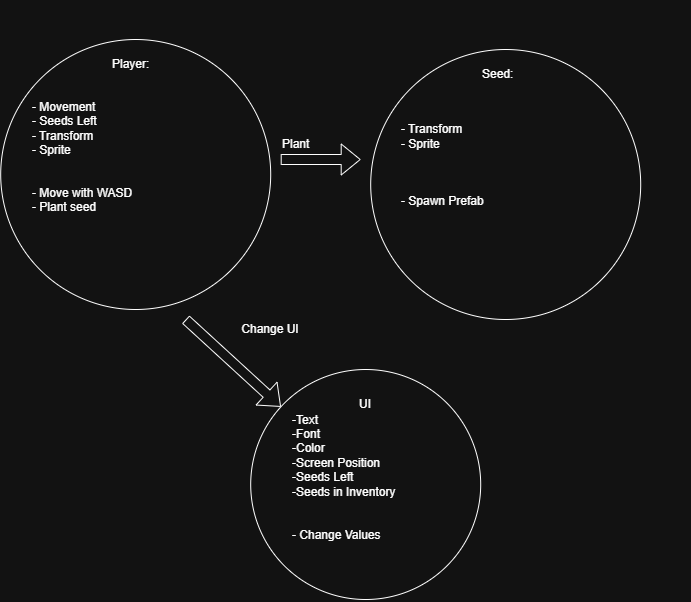

The diagram above was exported from draw.io. Its source (the exported page's mxGraphModel, read from the mxfile embedded in the PNG):
<mxGraphModel dx="1001" dy="613" grid="1" gridSize="10" guides="1" tooltips="1" connect="1" arrows="1" fold="1" page="1" pageScale="1" pageWidth="850" pageHeight="1100" math="0" shadow="0">
  <root>
    <mxCell id="0" />
    <mxCell id="1" parent="0" />
    <mxCell id="AzwXnwG5bdnnxUvlwgrV-1" parent="1" style="ellipse;whiteSpace=wrap;html=1;shapeInside=1;aspect=fixed;" value="&lt;div&gt;&lt;br/&gt;&lt;/div&gt;" vertex="1">
      <mxGeometry height="270" width="270" x="30" y="260" as="geometry" />
    </mxCell>
    <mxCell id="AzwXnwG5bdnnxUvlwgrV-3" parent="1" style="text;html=1;whiteSpace=wrap;strokeColor=none;fillColor=none;align=left;verticalAlign=middle;rounded=0;" value="Player:" vertex="1">
      <mxGeometry height="130" width="210" x="140" y="220" as="geometry" />
    </mxCell>
    <mxCell id="AzwXnwG5bdnnxUvlwgrV-4" parent="1" style="text;html=1;whiteSpace=wrap;strokeColor=none;fillColor=none;align=left;verticalAlign=middle;rounded=0;" value="- Movement&lt;div&gt;- Seeds Left&lt;/div&gt;&lt;div&gt;- Transform&lt;/div&gt;&lt;div&gt;- Sprite&lt;/div&gt;&lt;div&gt;&lt;br&gt;&lt;/div&gt;&lt;div&gt;&lt;br&gt;&lt;/div&gt;&lt;div&gt;- Move with WASD&lt;/div&gt;&lt;div&gt;- Plant seed&lt;/div&gt;&lt;div&gt;&lt;br&gt;&lt;/div&gt;" vertex="1">
      <mxGeometry height="130" width="210" x="60" y="320" as="geometry" />
    </mxCell>
    <mxCell id="AzwXnwG5bdnnxUvlwgrV-5" parent="1" style="ellipse;whiteSpace=wrap;html=1;shapeInside=1;aspect=fixed;" value="&lt;div&gt;&lt;br/&gt;&lt;/div&gt;" vertex="1">
      <mxGeometry height="270" width="270" x="400" y="270" as="geometry" />
    </mxCell>
    <mxCell id="AzwXnwG5bdnnxUvlwgrV-6" parent="1" style="text;html=1;whiteSpace=wrap;strokeColor=none;fillColor=none;align=left;verticalAlign=middle;rounded=0;" value="Seed:" vertex="1">
      <mxGeometry height="130" width="210" x="510" y="230" as="geometry" />
    </mxCell>
    <mxCell id="AzwXnwG5bdnnxUvlwgrV-7" parent="1" style="text;html=1;whiteSpace=wrap;strokeColor=none;fillColor=none;align=left;verticalAlign=middle;rounded=0;" value="- Transform&lt;div&gt;- Sprite&lt;/div&gt;&lt;div&gt;&lt;br&gt;&lt;div&gt;&lt;br&gt;&lt;/div&gt;&lt;div&gt;&lt;br&gt;&lt;/div&gt;&lt;div&gt;- Spawn Prefab&lt;/div&gt;&lt;div&gt;&lt;br&gt;&lt;/div&gt;&lt;/div&gt;" vertex="1">
      <mxGeometry height="130" width="210" x="429" y="328" as="geometry" />
    </mxCell>
    <mxCell id="AzwXnwG5bdnnxUvlwgrV-8" edge="1" parent="1" style="shape=flexArrow;endArrow=classic;html=1;rounded=0;" value="">
      <mxGeometry height="50" relative="1" width="50" as="geometry">
        <mxPoint x="310" y="380" as="sourcePoint" />
        <mxPoint x="390" y="380" as="targetPoint" />
      </mxGeometry>
    </mxCell>
    <mxCell id="AzwXnwG5bdnnxUvlwgrV-9" parent="1" style="text;html=1;whiteSpace=wrap;strokeColor=none;fillColor=none;align=left;verticalAlign=middle;rounded=0;" value="Plant" vertex="1">
      <mxGeometry height="130" width="210" x="310" y="300" as="geometry" />
    </mxCell>
    <mxCell id="Uhj73h6i2oaiR2WhXuw8-3" edge="1" parent="1" style="shape=flexArrow;endArrow=classic;html=1;rounded=0;" target="Uhj73h6i2oaiR2WhXuw8-4" value="">
      <mxGeometry height="50" relative="1" width="50" as="geometry">
        <mxPoint x="215" y="540" as="sourcePoint" />
        <mxPoint x="275" y="600" as="targetPoint" />
      </mxGeometry>
    </mxCell>
    <mxCell id="Uhj73h6i2oaiR2WhXuw8-4" parent="1" style="ellipse;whiteSpace=wrap;html=1;shapeInside=1;aspect=fixed;" value="" vertex="1">
      <mxGeometry height="230" width="230" x="280" y="590" as="geometry" />
    </mxCell>
    <mxCell id="Uhj73h6i2oaiR2WhXuw8-5" parent="1" style="text;html=1;whiteSpace=wrap;strokeColor=none;fillColor=none;align=center;verticalAlign=middle;rounded=0;" value="UI" vertex="1">
      <mxGeometry height="30" width="60" x="365" y="610" as="geometry" />
    </mxCell>
    <mxCell id="Uhj73h6i2oaiR2WhXuw8-6" parent="1" style="text;html=1;whiteSpace=wrap;strokeColor=none;fillColor=none;align=center;verticalAlign=middle;rounded=0;" value="Change UI" vertex="1">
      <mxGeometry height="30" width="60" x="270" y="535" as="geometry" />
    </mxCell>
    <mxCell id="Uhj73h6i2oaiR2WhXuw8-7" parent="1" style="text;html=1;whiteSpace=wrap;strokeColor=none;fillColor=none;align=left;verticalAlign=middle;rounded=0;" value="-Text&lt;div&gt;-Font&lt;/div&gt;&lt;div&gt;-Color&lt;/div&gt;&lt;div&gt;-Screen Position&lt;/div&gt;&lt;div&gt;-Seeds Left&lt;/div&gt;&lt;div&gt;-Seeds in Inventory&lt;br&gt;&lt;div&gt;&lt;br&gt;&lt;/div&gt;&lt;div&gt;&lt;br&gt;&lt;/div&gt;&lt;div&gt;- Change Values&lt;/div&gt;&lt;div&gt;&lt;br&gt;&lt;/div&gt;&lt;/div&gt;" vertex="1">
      <mxGeometry height="130" width="210" x="320" y="640" as="geometry" />
    </mxCell>
  </root>
</mxGraphModel>